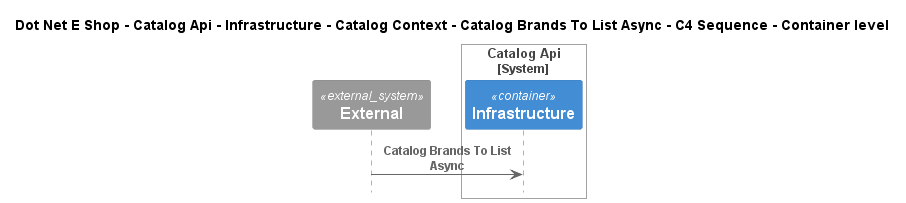

The diagram above was rendered by PlantUML. Its source (embedded in the PNG):
@startuml
!include ..\..\..\..\..\..\..\..\..\.c4s\C4_Sequence.puml

title Dot Net E Shop - Catalog Api - Infrastructure - Catalog Context - Catalog Brands To List Async - C4 Sequence - Container level

System_Ext(C4InterFlow.SoftwareSystems.ExternalSystem, "External", "")

System_Boundary(DotNetEShop.SoftwareSystems.CatalogApi, "Catalog Api")
    Container(DotNetEShop.SoftwareSystems.CatalogApi.Containers.Infrastructure, "Infrastructure", "", "")
Boundary_End()

Rel(C4InterFlow.SoftwareSystems.ExternalSystem, DotNetEShop.SoftwareSystems.CatalogApi.Containers.Infrastructure, "Catalog Brands To List Async")


@enduml